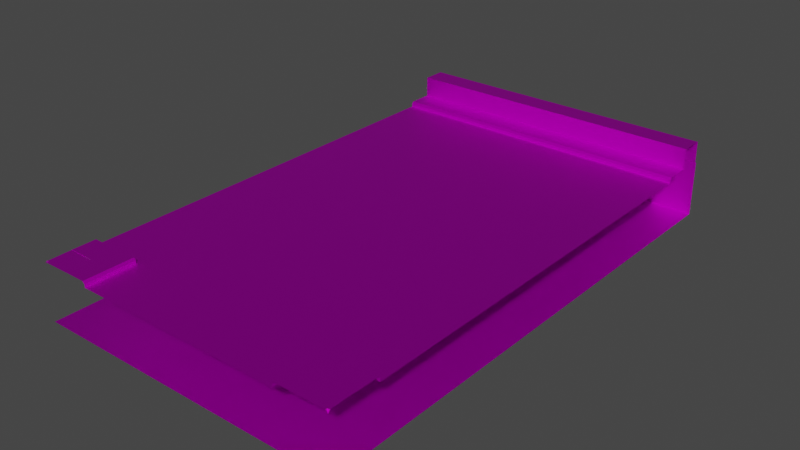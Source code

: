 # Source: HighwayJoinRoad.blend  (saved by Blender 2.82.7; exported with 4.5.12 LTS)
import bpy
from mathutils import Matrix  # noqa: F401  (used for matrix-valued properties, if any)

bpy.ops.wm.read_factory_settings(use_empty=True)
scene = bpy.context.scene
scene.name = 'Scene'

# ---- collections
col_collection = bpy.data.collections.new('Collection'); scene.collection.children.link(col_collection)

# ---- images (referenced by path relative to the original .blend; pixels are not part of the script)
import os
ASSET_DIR = os.environ.get("B2B_ASSET_DIR", "")  # directory of the original .blend (textures are referenced by path, not embedded)
HERE = os.path.dirname(os.path.abspath(__file__))  # packed textures are extracted next to this script under _unpacked/

def load_image(name, relpath, width, height, colorspace="sRGB"):
    """Load a texture the original file referenced (path relative to the .blend, or extracted next to this script)."""
    p = next((c for c in (os.path.join(HERE, relpath), os.path.join(ASSET_DIR, relpath)) if relpath and os.path.exists(c)), "")
    if p:
        img = bpy.data.images.load(p, check_existing=True)
        img.name = name
    else:  # same state as the original file: an image datablock whose file is absent (Cycles renders it pink)
        img = bpy.data.images.new(name, width, height)
        img.source = "FILE"
        img.filepath = "//" + (relpath or name)
    img.colorspace_settings.name = colorspace
    return img
img_road = load_image('Road', 'Road Colorscheme.png', 1024, 1024, 'sRGB')

# ---- materials (node trees are filled in below, after node groups)
mat_road = bpy.data.materials.new('Road')
mat_road.use_transparent_shadow = False
mat_road.diffuse_color = (1.0, 1.0, 1.0, 1.0)
mat_road.roughness = 0.5528
mat_road.specular_intensity = 1.0
mat_road.metallic = 1.0
mat_light = bpy.data.materials.new('Light')
mat_light.use_transparent_shadow = False
mat_light.diffuse_color = (1.0, 1.0, 1.0, 1.0)
mat_light.roughness = 0.5528
mat_light.specular_intensity = 1.0
mat_light.metallic = 1.0

# ---- material node trees
mat_road.use_nodes = True; mat_road.node_tree.nodes.clear()
_N = mat_road.node_tree.nodes; _L = mat_road.node_tree.links
n0 = _N.new('ShaderNodeOutputMaterial'); n0.name = 'Material Output'; n0.location = (300, 300)
n1 = _N.new('ShaderNodeBsdfPrincipled'); n1.name = 'Principled BSDF'; n1.location = (10, 300)
n1.distribution = 'GGX'
n1.subsurface_method = 'BURLEY'
n1.inputs[1].default_value = 1.0
n1.inputs[2].default_value = 0.5528
n1.inputs[3].default_value = 1.45
n1.inputs[13].default_value = 1.0
n1.inputs[27].default_value = (0.0, 0.0, 0.0, 1.0)
n1.inputs[28].default_value = 1.0
n2 = _N.new('ShaderNodeNormalMap'); n2.name = 'Normal Map'; n2.location = (-300, -300)
n2.label = 'Normal/Map'
n3 = _N.new('ShaderNodeTexImage'); n3.name = 'Image Texture'; n3.location = (-300, 600)
n3.image = img_road
_L.new(n1.outputs[0], n0.inputs[0])
_L.new(n2.outputs[0], n1.inputs[5])
_L.new(n3.outputs[0], n1.inputs[0])
n0.is_active_output = True
mat_light.use_nodes = True; mat_light.node_tree.nodes.clear()
_N = mat_light.node_tree.nodes; _L = mat_light.node_tree.links
n0 = _N.new('ShaderNodeOutputMaterial'); n0.name = 'Material Output'; n0.location = (300, 300)
n1 = _N.new('ShaderNodeBsdfPrincipled'); n1.name = 'Principled BSDF'; n1.location = (10, 300)
n1.distribution = 'GGX'
n1.subsurface_method = 'BURLEY'
n1.inputs[1].default_value = 1.0
n1.inputs[2].default_value = 0.5528
n1.inputs[3].default_value = 1.45
n1.inputs[13].default_value = 1.0
n1.inputs[27].default_value = (0.0, 0.0, 0.0, 1.0)
n1.inputs[28].default_value = 1.0
n2 = _N.new('ShaderNodeNormalMap'); n2.name = 'Normal Map'; n2.location = (-300, -300)
n2.label = 'Normal/Map'
n3 = _N.new('ShaderNodeTexImage'); n3.name = 'Image Texture'; n3.location = (-300, 600)
n3.image = img_road
_L.new(n1.outputs[0], n0.inputs[0])
_L.new(n2.outputs[0], n1.inputs[5])
_L.new(n3.outputs[0], n1.inputs[0])
n0.is_active_output = True

# ---- world
world_world = bpy.data.worlds.new('World'); scene.world = world_world
world_world.use_nodes = True; world_world.node_tree.nodes.clear()
_N = world_world.node_tree.nodes; _L = world_world.node_tree.links
n0 = _N.new('ShaderNodeOutputWorld'); n0.name = 'World Output'; n0.location = (300, 300)
n1 = _N.new('ShaderNodeBackground'); n1.name = 'Background'; n1.location = (10, 300)
n1.inputs[0].default_value = (0.05088, 0.05088, 0.05088, 1.0)
_L.new(n1.outputs[0], n0.inputs[0])
n0.is_active_output = True
world_world.color = (0.05088, 0.05088, 0.05088)
world_world.use_sun_shadow = False
world_world.sun_shadow_jitter_overblur = 0.0

# ---- meshes
me_mesh = bpy.data.meshes.new('Mesh')
me_mesh.from_pydata([(1.2, 7.575, -6.25), (1.2, 7.625, -6.3), (1.25, 7.575, -6.3), (1.25, 7.575, -1.2), (1.2, 7.625, -1.2), (1.2, 7.575, -1.25), (0.05, 7.625, -0.05), (0.0, 7.575, -1.732e-06), (0.0, 7.625, -0.05), (-5.289e-07, 7.625, -7.45), (5.962e-08, 7.575, -7.5), (0.05, 7.625, -7.45), (0.05, 7.625, -7.45), (5.962e-08, 7.575, -7.5), (0.05, 7.625, -7.5), (0.05, 7.625, -1.742e-06), (0.0, 7.575, -1.732e-06), (0.05, 7.625, -0.05), (1.25, 7.5, -6.25), (1.2, 7.5, -6.25), (1.25, 7.5, -6.3), (1.25, 7.5, -1.25), (1.25, 7.5, -1.2), (1.2, 7.5, -1.25), (11.63, 7.542, -3.854), (11.81, 7.542, -3.854), (11.81, 7.542, -3.854), (11.81, 7.542, -3.671), (11.81, 7.542, -3.671), (11.63, 7.542, -3.671), (11.63, 7.542, -3.671), (11.63, 7.542, -3.854), (11.63, 7.542, -3.854), (11.63, 7.542, -3.671), (11.81, 7.542, -3.671), (11.81, 7.542, -3.854), (1.25, 7.575, -7.5), (1.25, 7.575, -6.3), (1.2, 7.625, -6.3), (1.2, 7.625, -7.5), (1.2, 7.5, -6.25), (1.2, 7.575, -6.25), (1.25, 7.575, -6.3), (1.25, 7.5, -6.3), (1.25, 7.5, -1.2), (1.25, 7.575, -1.2), (1.2, 7.575, -1.25), (1.2, 7.5, -1.25), (3.7, 7.5, -6.25), (3.7, 7.5, -7.5), (3.8, 7.5, -7.5), (3.8, 7.5, -6.25), (6.2, 7.5, -6.25), (3.8, 7.5, -7.5), (6.2, 7.5, -7.5), (3.8, 7.5, -6.25), (6.25, 7.5, -3.75), (6.3, 7.5, -6.25), (3.7, 7.5, -6.25), (8.7, 7.5, -6.25), (8.7, 7.5, -7.5), (6.3, 7.5, -7.5), (8.8, 7.5, -6.25), (11.25, 7.5, -7.5), (8.8, 7.5, -7.5), (11.25, 7.5, -1.669e-06), (8.8, 7.5, -1.25), (8.8, 7.5, -1.865e-06), (8.7, 7.5, -1.25), (6.3, 7.5, -1.25), (6.3, 7.5, -1.786e-06), (8.7, 7.5, -1.85e-06), (6.2, 7.5, -1.25), (3.8, 7.5, -1.25), (6.2, 7.5, -1.771e-06), (3.8, 7.5, -1.706e-06), (3.7, 7.5, -1.25), (1.25, 7.5, -1.25), (3.7, 7.5, -1.691e-06), (1.25, 7.5, -1.023e-06), (1.25, 7.5, -3.7), (-1.887e-07, 7.5, -1.25), (0.0, 7.5, -3.7), (1.25, 7.5, -3.8), (1.25, 7.5, -6.25), (3.7, 7.5, -7.5), (1.25, 7.5, -7.5), (-3.477e-07, 7.5, -6.25), (0.0, 7.5, -3.8), (-3.552e-07, 7.625, -6.3), (1.2, 7.625, -6.3), (1.2, 7.575, -6.25), (-3.477e-07, 7.575, -6.25), (-3.477e-07, 7.575, -6.25), (1.2, 7.575, -6.25), (1.2, 7.5, -6.25), (-3.477e-07, 7.5, -6.25), (-1.887e-07, 7.5, -1.25), (1.2, 7.5, -1.25), (1.2, 7.575, -1.25), (-1.887e-07, 7.575, -1.25), (0.625, 7.625, -1.53e-06), (0.625, 7.633, -1.589e-06), (0.6125, 7.625, -0.6125), (0.6125, 7.625, -0.6125), (12.5, 6.25, -7.5), (-5.364e-07, 6.25, -7.5), (5.96e-07, 6.25, -1.823e-06), (12.5, 6.25, -1.803e-06), (12.5, 7.575, -2.457e-06), (12.5, 7.575, -7.5), (12.5, 6.25, -7.5), (12.5, 6.25, -1.803e-06), (0.05, 7.625, -0.05), (0.05, 7.625, -0.05), (0.05, 7.633, -1.801e-06), (0.05, 7.625, -1.742e-06), (3.7, 7.5, -1.691e-06), (3.7, 7.5, -1.25), (3.8, 7.5, -1.25), (3.8, 7.5, -1.706e-06), (6.2, 7.5, -1.771e-06), (6.2, 7.5, -1.25), (6.3, 7.5, -1.25), (6.3, 7.5, -1.786e-06), (8.7, 7.5, -1.85e-06), (8.7, 7.5, -1.25), (8.8, 7.5, -1.25), (8.8, 7.5, -1.865e-06), (8.7, 7.5, -6.25), (8.7, 7.5, -7.5), (8.8, 7.5, -7.5), (8.8, 7.5, -6.25), (1.25, 7.5, -7.5), (1.25, 7.5, -6.3), (1.25, 7.575, -6.3), (1.25, 7.575, -7.5), (0.0, 7.5, -3.7), (0.0, 7.5, -3.8), (1.25, 7.5, -3.8), (1.25, 7.5, -3.7), (6.2, 7.5, -6.25), (6.2, 7.5, -7.5), (6.3, 7.5, -7.5), (6.3, 7.5, -6.25), (0.0, 7.625, -0.05), (-2.084e-22, 7.633, -0.05), (0.05, 7.633, -0.05), (0.05, 7.625, -0.05), (12.45, 7.625, -2.452e-06), (12.45, 7.625, -7.5), (12.5, 7.575, -7.5), (12.5, 7.575, -2.457e-06), (0.05, 7.625, -7.45), (0.05, 7.617, -7.45), (-5.289e-07, 7.622, -7.45), (-5.289e-07, 7.625, -7.45), (11.25, 7.5, -1.669e-06), (11.25, 7.5, -7.5), (11.25, 7.575, -7.5), (11.25, 7.575, -1.642e-06), (11.25, 7.575, -1.642e-06), (11.25, 7.575, -7.5), (11.3, 7.625, -7.5), (11.3, 7.625, -1.652e-06), (11.3, 7.625, -1.652e-06), (11.3, 7.625, -7.5), (11.88, 7.625, -7.5), (11.88, 7.625, -2.007e-06), (11.88, 8.125, -2.059e-06), (11.88, 8.125, -7.5), (12.45, 8.125, -7.5), (12.45, 8.125, -2.444e-06), (11.88, 7.625, -7.5), (11.88, 8.125, -7.5), (11.88, 8.125, -2.059e-06), (11.88, 7.625, -2.007e-06), (0.05, 7.625, -7.5), (0.05, 7.622, -7.5), (0.05, 7.622, -7.45), (0.05, 7.625, -7.45), (12.45, 7.625, -2.452e-06), (12.45, 8.125, -2.444e-06), (12.45, 8.125, -7.5), (12.45, 7.625, -7.5), (1.2, 7.625, -1.319e-06), (1.2, 7.625, -1.2), (1.25, 7.575, -1.2), (1.25, 7.575, -1.295e-06), (-1.887e-07, 7.575, -1.25), (1.2, 7.575, -1.25), (1.2, 7.625, -1.2), (-1.812e-07, 7.625, -1.2), (1.25, 7.575, -1.295e-06), (1.25, 7.575, -1.2), (1.25, 7.5, -1.2), (1.25, 7.5, -1.023e-06), (1.2, 7.625, -1.319e-06), (0.625, 7.625, -1.53e-06), (0.6125, 7.625, -0.6125), (1.2, 7.625, -1.2), (-1.812e-07, 7.625, -1.2), (-9.437e-08, 7.625, -0.625), (-5.289e-07, 7.614, -7.45), (0.05, 7.614, -7.45), (-4.421e-07, 7.622, -6.875), (0.6125, 7.617, -6.887), (0.625, 7.622, -7.5), (0.05, 7.614, -7.5), (0.05, 7.633, -1.801e-06), (0.05, 7.633, -0.05), (0.625, 7.633, -1.589e-06), (0.6125, 7.633, -0.6125), (-9.437e-08, 7.633, -0.625), (-2.083e-22, 7.633, -0.05), (0.6125, 7.625, -6.887), (0.6125, 7.622, -6.887), (0.625, 7.614, -7.5), (0.625, 7.625, -7.5), (-4.421e-07, 7.625, -6.875), (-4.421e-07, 7.614, -6.875), (0.6125, 7.614, -6.887), (0.6125, 7.625, -6.887), (0.6125, 7.625, -0.6125), (0.6125, 7.633, -0.6125), (-9.437e-08, 7.633, -0.625), (-9.437e-08, 7.625, -0.625), (1.2, 7.625, -7.5), (0.6125, 7.625, -6.887), (0.625, 7.625, -7.5), (1.2, 7.625, -6.3), (-3.552e-07, 7.625, -6.3), (-4.421e-07, 7.625, -6.875)], [(24, 25), (26, 27), (28, 29), (30, 31)], [(0, 2, 1), (3, 5, 4), (6, 8, 7), (9, 11, 10), (12, 14, 13), (15, 17, 16), (18, 20, 19), (21, 23, 22), (32, 34, 33), (32, 35, 34), (36, 38, 37), (36, 39, 38), (40, 42, 41), (40, 43, 42), (44, 46, 45), (44, 47, 46), (48, 50, 49), (48, 51, 50), (52, 54, 53), (52, 53, 55), (56, 52, 55), (56, 57, 52), (56, 55, 58), (56, 59, 57), (57, 59, 60), (57, 60, 61), (56, 62, 59), (63, 62, 56), (62, 63, 64), (56, 65, 63), (66, 65, 56), (67, 65, 66), (68, 66, 56), (69, 68, 56), (70, 68, 69), (70, 71, 68), (72, 69, 56), (73, 72, 56), (74, 72, 73), (74, 73, 75), (76, 73, 56), (77, 76, 56), (78, 76, 77), (78, 77, 79), (77, 56, 80), (81, 77, 80), (81, 80, 82), (80, 56, 83), (83, 56, 58), (83, 58, 84), (84, 58, 85), (84, 85, 86), (87, 83, 84), (87, 88, 83), (89, 91, 90), (89, 92, 91), (93, 95, 94), (93, 96, 95), (97, 99, 98), (97, 100, 99), (101, 103, 102), (101, 104, 103), (105, 107, 106), (105, 108, 107), (109, 111, 110), (109, 112, 111), (113, 115, 114), (113, 116, 115), (117, 119, 118), (117, 120, 119), (121, 123, 122), (121, 124, 123), (125, 127, 126), (125, 128, 127), (129, 131, 130), (129, 132, 131), (133, 135, 134), (133, 136, 135), (137, 139, 138), (137, 140, 139), (141, 143, 142), (141, 144, 143), (145, 147, 146), (145, 148, 147), (149, 151, 150), (149, 152, 151), (153, 155, 154), (153, 156, 155), (157, 159, 158), (157, 160, 159), (161, 163, 162), (161, 164, 163), (165, 167, 166), (165, 168, 167), (169, 171, 170), (169, 172, 171), (173, 175, 174), (173, 176, 175), (177, 179, 178), (177, 180, 179), (181, 183, 182), (181, 184, 183), (185, 187, 186), (185, 188, 187), (189, 191, 190), (189, 192, 191), (193, 195, 194), (193, 196, 195), (197, 199, 198), (200, 199, 197), (200, 201, 199), (201, 202, 199), (203, 205, 204), (206, 204, 205), (206, 207, 204), (207, 208, 204), (209, 211, 210), (212, 210, 211), (212, 213, 210), (213, 214, 210), (215, 217, 216), (215, 218, 217), (219, 221, 220), (219, 222, 221), (223, 225, 224), (223, 226, 225), (227, 229, 228), (230, 227, 228), (230, 228, 231), (231, 228, 232)])
me_mesh.polygons.foreach_set('use_smooth', [True] * 130)
_uv = me_mesh.uv_layers.new(name='map1')
_uv.uv.foreach_set('vector', [0.624, 0.8671, 0.624, 0.8671, 0.624, 0.8671, 0.624, 0.8671, 0.624, 0.8671, 0.624, 0.8671, 0.624, 0.8671, 0.624, 0.8671, 0.624, 0.8671, 0.624, 0.8671, 0.624, 0.8671, 0.624, 0.8671, 0.624, 0.8671, 0.624, 0.8671, 0.624, 0.8671, 0.624, 0.8671, 0.624, 0.8671, 0.624, 0.8671, 0.1249, 0.8795, 0.1249, 0.8795, 0.1249, 0.8795, 0.1249, 0.8795, 0.1249, 0.8795, 0.1249, 0.8795, 0.625, 0.875, 0.625, 0.875, 0.625, 0.875, 0.625, 0.875, 0.625, 0.875, 0.625, 0.875, 0.624, 0.8671, 0.624, 0.8671, 0.624, 0.8671, 0.624, 0.8671, 0.624, 0.8671, 0.624, 0.8671, 0.624, 0.8671, 0.624, 0.8671, 0.624, 0.8671, 0.624, 0.8671, 0.624, 0.8671, 0.624, 0.8671, 0.624, 0.8671, 0.624, 0.8671, 0.624, 0.8671, 0.624, 0.8671, 0.624, 0.8671, 0.624, 0.8671, 0.8844, 0.8702, 0.8844, 0.8702, 0.8844, 0.8702, 0.8844, 0.8702, 0.8844, 0.8702, 0.8844, 0.8702, 0.1249, 0.8795, 0.1249, 0.8795, 0.1249, 0.8795, 0.1249, 0.8795, 0.1249, 0.8795, 0.1249, 0.8795, 0.1249, 0.8795, 0.1249, 0.8795, 0.1249, 0.8795, 0.1249, 0.8795, 0.1249, 0.8795, 0.1249, 0.8795, 0.1249, 0.8795, 0.1249, 0.8795, 0.1249, 0.8795, 0.1249, 0.8795, 0.1249, 0.8795, 0.1249, 0.8795, 0.1249, 0.8795, 0.1249, 0.8795, 0.1249, 0.8795, 0.1249, 0.8795, 0.1249, 0.8795, 0.1249, 0.8795, 0.1249, 0.8795, 0.1249, 0.8795, 0.1249, 0.8795, 0.1249, 0.8795, 0.1249, 0.8795, 0.1249, 0.8795, 0.1249, 0.8795, 0.1249, 0.8795, 0.1249, 0.8795, 0.1249, 0.8795, 0.1249, 0.8795, 0.1249, 0.8795, 0.1249, 0.8795, 0.1249, 0.8795, 0.1249, 0.8795, 0.1249, 0.8795, 0.1249, 0.8795, 0.1249, 0.8795, 0.1249, 0.8795, 0.1249, 0.8795, 0.1249, 0.8795, 0.1249, 0.8795, 0.1249, 0.8795, 0.1249, 0.8795, 0.1249, 0.8795, 0.1249, 0.8795, 0.1249, 0.8795, 0.1249, 0.8795, 0.1249, 0.8795, 0.1249, 0.8795, 0.1249, 0.8795, 0.1249, 0.8795, 0.1249, 0.8795, 0.1249, 0.8795, 0.1249, 0.8795, 0.1249, 0.8795, 0.1249, 0.8795, 0.1249, 0.8795, 0.1249, 0.8795, 0.1249, 0.8795, 0.1249, 0.8795, 0.1249, 0.8795, 0.1249, 0.8795, 0.1249, 0.8795, 0.1249, 0.8795, 0.1249, 0.8795, 0.1249, 0.8795, 0.1249, 0.8795, 0.1249, 0.8795, 0.1249, 0.8795, 0.1249, 0.8795, 0.1249, 0.8795, 0.1249, 0.8795, 0.1249, 0.8795, 0.1249, 0.8795, 0.1249, 0.8795, 0.1249, 0.8795, 0.1249, 0.8795, 0.1249, 0.8795, 0.1249, 0.8795, 0.1249, 0.8795, 0.1249, 0.8795, 0.1249, 0.8795, 0.1249, 0.8795, 0.1249, 0.8795, 0.1249, 0.8795, 0.1249, 0.8795, 0.1249, 0.8795, 0.1249, 0.8795, 0.1249, 0.8795, 0.1249, 0.8795, 0.1249, 0.8795, 0.1249, 0.8795, 0.1249, 0.8795, 0.1249, 0.8795, 0.1249, 0.8795, 0.1249, 0.8795, 0.1249, 0.8795, 0.1249, 0.8795, 0.1249, 0.8795, 0.1249, 0.8795, 0.1249, 0.8795, 0.1249, 0.8795, 0.1249, 0.8795, 0.624, 0.8671, 0.624, 0.8671, 0.624, 0.8671, 0.624, 0.8671, 0.624, 0.8671, 0.624, 0.8671, 0.624, 0.8671, 0.624, 0.8671, 0.624, 0.8671, 0.624, 0.8671, 0.624, 0.8671, 0.624, 0.8671, 0.624, 0.8671, 0.624, 0.8671, 0.624, 0.8671, 0.624, 0.8671, 0.624, 0.8671, 0.624, 0.8671, 0.3822, 0.8826, 0.3822, 0.8826, 0.3822, 0.8826, 0.3822, 0.8826, 0.3822, 0.8826, 0.3822, 0.8826, 0.624, 0.8671, 0.624, 0.8671, 0.624, 0.8671, 0.624, 0.8671, 0.624, 0.8671, 0.624, 0.8671, 0.624, 0.8671, 0.624, 0.8671, 0.624, 0.8671, 0.624, 0.8671, 0.624, 0.8671, 0.624, 0.8671, 0.624, 0.8671, 0.624, 0.8671, 0.624, 0.8671, 0.624, 0.8671, 0.624, 0.8671, 0.624, 0.8671, 0.8844, 0.8702, 0.8844, 0.8702, 0.8844, 0.8702, 0.8844, 0.8702, 0.8844, 0.8702, 0.8844, 0.8702, 0.8844, 0.8702, 0.8844, 0.8702, 0.8844, 0.8702, 0.8844, 0.8702, 0.8844, 0.8702, 0.8844, 0.8702, 0.8844, 0.8702, 0.8844, 0.8702, 0.8844, 0.8702, 0.8844, 0.8702, 0.8844, 0.8702, 0.8844, 0.8702, 0.8844, 0.8702, 0.8844, 0.8702, 0.8844, 0.8702, 0.8844, 0.8702, 0.8844, 0.8702, 0.8844, 0.8702, 0.624, 0.8671, 0.624, 0.8671, 0.624, 0.8671, 0.624, 0.8671, 0.624, 0.8671, 0.624, 0.8671, 0.8844, 0.8702, 0.8844, 0.8702, 0.8844, 0.8702, 0.8844, 0.8702, 0.8844, 0.8702, 0.8844, 0.8702, 0.8844, 0.8702, 0.8844, 0.8702, 0.8844, 0.8702, 0.8844, 0.8702, 0.8844, 0.8702, 0.8844, 0.8702, 0.624, 0.8671, 0.624, 0.8671, 0.624, 0.8671, 0.624, 0.8671, 0.624, 0.8671, 0.624, 0.8671, 0.624, 0.8671, 0.624, 0.8671, 0.624, 0.8671, 0.624, 0.8671, 0.624, 0.8671, 0.624, 0.8671, 0.624, 0.8671, 0.624, 0.8671, 0.624, 0.8671, 0.624, 0.8671, 0.624, 0.8671, 0.624, 0.8671, 0.624, 0.8671, 0.624, 0.8671, 0.624, 0.8671, 0.624, 0.8671, 0.624, 0.8671, 0.624, 0.8671, 0.624, 0.8671, 0.624, 0.8671, 0.624, 0.8671, 0.624, 0.8671, 0.624, 0.8671, 0.624, 0.8671, 0.3822, 0.8826, 0.3822, 0.8826, 0.3822, 0.8826, 0.3822, 0.8826, 0.3822, 0.8826, 0.3822, 0.8826, 0.3822, 0.8826, 0.3822, 0.8826, 0.3822, 0.8826, 0.3822, 0.8826, 0.3822, 0.8826, 0.3822, 0.8826, 0.3822, 0.8826, 0.3822, 0.8826, 0.3822, 0.8826, 0.3822, 0.8826, 0.3822, 0.8826, 0.3822, 0.8826, 0.624, 0.8671, 0.624, 0.8671, 0.624, 0.8671, 0.624, 0.8671, 0.624, 0.8671, 0.624, 0.8671, 0.624, 0.8671, 0.624, 0.8671, 0.624, 0.8671, 0.624, 0.8671, 0.624, 0.8671, 0.624, 0.8671, 0.624, 0.8671, 0.624, 0.8671, 0.624, 0.8671, 0.624, 0.8671, 0.624, 0.8671, 0.624, 0.8671, 0.624, 0.8671, 0.624, 0.8671, 0.624, 0.8671, 0.624, 0.8671, 0.624, 0.8671, 0.624, 0.8671, 0.624, 0.8671, 0.624, 0.8671, 0.624, 0.8671, 0.624, 0.8671, 0.624, 0.8671, 0.624, 0.8671, 0.3822, 0.8826, 0.3822, 0.8826, 0.3822, 0.8826, 0.3822, 0.8826, 0.3822, 0.8826, 0.3822, 0.8826, 0.3822, 0.8826, 0.3822, 0.8826, 0.3822, 0.8826, 0.3822, 0.8826, 0.3822, 0.8826, 0.3822, 0.8826, 0.3822, 0.8826, 0.3822, 0.8826, 0.3822, 0.8826, 0.3822, 0.8826, 0.3822, 0.8826, 0.3822, 0.8826, 0.3822, 0.8826, 0.3822, 0.8826, 0.3822, 0.8826, 0.3822, 0.8826, 0.3822, 0.8826, 0.3822, 0.8826, 0.3822, 0.8826, 0.3822, 0.8826, 0.3822, 0.8826, 0.3822, 0.8826, 0.3822, 0.8826, 0.3822, 0.8826, 0.3822, 0.8826, 0.3822, 0.8826, 0.3822, 0.8826, 0.3822, 0.8826, 0.3822, 0.8826, 0.3822, 0.8826, 0.3822, 0.8826, 0.3822, 0.8826, 0.3822, 0.8826, 0.3822, 0.8826, 0.3822, 0.8826, 0.3822, 0.8826, 0.3822, 0.8826, 0.3822, 0.8826, 0.3822, 0.8826, 0.3822, 0.8826, 0.3822, 0.8826, 0.3822, 0.8826, 0.3822, 0.8826, 0.3822, 0.8826, 0.3822, 0.8826, 0.3822, 0.8826, 0.3822, 0.8826, 0.3822, 0.8826, 0.3822, 0.8826, 0.3822, 0.8826, 0.3822, 0.8826, 0.3822, 0.8826, 0.3822, 0.8826, 0.3822, 0.8826, 0.3822, 0.8826, 0.3822, 0.8826, 0.3822, 0.8826, 0.3822, 0.8826, 0.3822, 0.8826, 0.3822, 0.8826])
me_mesh.materials.append(mat_road)
me_mesh.materials.append(mat_light)
me_mesh.use_remesh_fix_poles = True
me_mesh.use_remesh_preserve_attributes = False
me_mesh.use_mirror_vertex_groups = False
me_mesh.update()
me_mesh.normals_split_custom_set([tuple(v) for v in zip(*[iter([0.5774, 0.5774, 0.5773, 0.5774, 0.5774, 0.5773, 0.5774, 0.5774, 0.5773, 0.5774, 0.5773, -0.5773, 0.5774, 0.5773, -0.5773, 0.5774, 0.5773, -0.5773, -1.692e-05, 0.7071, 0.7071, -1.692e-05, 0.7071, 0.7071, -1.692e-05, 0.7071, 0.7071, 0.0, 0.7071, -0.7071, 0.0, 0.7071, -0.7071, 0.0, 0.7071, -0.7071, -0.7071, 0.7071, 0.0, -0.7071, 0.7071, 0.0, -0.7071, 0.7071, 0.0, -0.7071, 0.7071, 0.0, -0.7071, 0.7071, 0.0, -0.7071, 0.7071, 0.0, 0.0, 1.0, 0.0, 0.0, 1.0, 0.0, 0.0, 1.0, 0.0, 0.0, 1.0, 0.0, 0.0, 1.0, 0.0, 0.0, 1.0, 0.0, 0.0, -1.0, 0.0, 0.0, -1.0, 0.0, 0.0, -1.0, 0.0, 0.0, -1.0, 0.0, 0.0, -1.0, 0.0, 0.0, -1.0, 0.0, 0.7071, 0.7071, 1.014e-06, 0.7071, 0.7071, 3.947e-08, 0.7071, 0.7071, 0.0, 0.7071, 0.7071, 1.014e-06, 0.7071, 0.7071, 1.054e-06, 0.7071, 0.7071, 3.947e-08, 0.7071, 0.0, 0.7071, 0.7071, 0.0, 0.7071, 0.7071, 0.0, 0.7071, 0.7071, 0.0, 0.7071, 0.7071, 0.0, 0.7071, 0.7071, 0.0, 0.7071, 0.7071, 0.0, -0.7071, 0.7071, 0.0, -0.7071, 0.7071, 0.0, -0.7071, 0.7071, 0.0, -0.7071, 0.7071, 0.0, -0.7071, 0.7071, 0.0, -0.7071, 0.0, 1.0, 0.0, 0.0, 1.0, 0.0, 0.0, 1.0, 0.0, 0.0, 1.0, 0.0, 0.0, 1.0, 0.0, 0.0, 1.0, 0.0, 0.0, 1.0, 0.0, 0.0, 1.0, 0.0, 0.0, 1.0, 0.0, 0.0, 1.0, 0.0, 0.0, 1.0, 0.0, 0.0, 1.0, -9.496e-07, 0.0, 1.0, 3.732e-08, 0.0, 1.0, 0.0, 0.0, 1.0, -9.496e-07, 0.0, 1.0, 3.732e-08, 0.0, 1.0, 0.0, 0.0, 1.0, 0.0, 0.0, 1.0, 3.732e-08, 0.0, 1.0, -9.496e-07, 0.0, 1.0, -4.177e-07, 0.0, 1.0, 3.732e-08, 0.0, 1.0, -3.798e-06, 0.0, 1.0, 0.0, 0.0, 1.0, 0.0, 0.0, 1.0, -3.798e-06, 0.0, 1.0, 0.0, 0.0, 1.0, 0.0, 0.0, 1.0, 0.0, 0.0, 1.0, 0.0, 0.0, 1.0, 3.732e-08, 0.0, 1.0, -1.256e-06, 0.0, 1.0, -3.798e-06, 0.0, 1.0, 0.0, 0.0, 1.0, -1.256e-06, 0.0, 1.0, 3.732e-08, 0.0, 1.0, -1.256e-06, 0.0, 1.0, 0.0, 0.0, 1.0, 0.0, 0.0, 1.0, 3.732e-08, 0.0, 1.0, 0.0, 0.0, 1.0, 0.0, 0.0, 1.0, 2.511e-06, 0.0, 1.0, 0.0, 0.0, 1.0, 3.732e-08, 0.0, 1.0, 0.0, 0.0, 1.0, 0.0, 0.0, 1.0, 2.511e-06, 0.0, 1.0, 7.597e-06, 0.0, 1.0, 2.511e-06, 0.0, 1.0, 3.732e-08, 0.0, 1.0, 0.0, 0.0, 1.0, 7.597e-06, 0.0, 1.0, 3.732e-08, 0.0, 1.0, 0.0, 0.0, 1.0, 7.597e-06, 0.0, 1.0, 0.0, 0.0, 1.0, 0.0, 0.0, 1.0, 0.0, 0.0, 1.0, 7.597e-06, 0.0, 1.0, 5.366e-08, 0.0, 1.0, 0.0, 0.0, 1.0, 3.732e-08, 0.0, 1.0, 2.683e-08, 0.0, 1.0, 5.366e-08, 0.0, 1.0, 3.732e-08, 0.0, 1.0, 0.0, 0.0, 1.0, 5.366e-08, 0.0, 1.0, 2.683e-08, 0.0, 1.0, 0.0, 0.0, 1.0, 2.683e-08, 0.0, 1.0, 0.0, 0.0, 1.0, 0.0, 0.0, 1.0, 2.683e-08, 0.0, 1.0, 3.732e-08, 0.0, 1.0, 1.168e-07, 0.0, 1.0, 0.0, 0.0, 1.0, 3.732e-08, 0.0, 1.0, 0.0, 0.0, 1.0, 0.0, 0.0, 1.0, 1.168e-07, 0.0, 1.0, 0.0, 0.0, 1.0, 1.168e-07, 0.0, 1.0, 0.0, 0.0, 1.0, 1.168e-07, 0.0, 1.0, 3.732e-08, 0.0, 1.0, -1.102e-07, 0.0, 1.0, 5.805e-08, 0.0, 1.0, 1.168e-07, 0.0, 1.0, -1.102e-07, 0.0, 1.0, 5.805e-08, 0.0, 1.0, -1.102e-07, 0.0, 1.0, -6.228e-07, 0.0, 1.0, -1.102e-07, 0.0, 1.0, 3.732e-08, 0.0, 1.0, 0.0, 0.0, 1.0, 0.0, 0.0, 1.0, 3.732e-08, 0.0, 1.0, -4.177e-07, 0.0, 1.0, 0.0, 0.0, 1.0, -4.177e-07, 0.0, 1.0, -3.118e-08, 0.0, 1.0, -3.118e-08, 0.0, 1.0, -4.177e-07, 0.0, 1.0, -2.179e-07, 0.0, 1.0, -3.118e-08, 0.0, 1.0, -2.179e-07, 0.0, 1.0, 0.0, 0.0, 1.0, 0.0, 0.0, 1.0, 0.0, 0.0, 1.0, -3.118e-08, 0.0, 1.0, 0.0, 0.0, 1.0, 0.0, 0.0, 1.0, 0.0, 0.0, 0.7071, 0.7071, 0.0, 0.7071, 0.7071, 0.0, 0.7071, 0.7071, 0.0, 0.7071, 0.7071, 0.0, 0.7071, 0.7071, 0.0, 0.7071, 0.7071, 0.0, 0.0, 1.0, 0.0, 0.0, 1.0, 0.0, 0.0, 1.0, 0.0, 0.0, 1.0, 0.0, 0.0, 1.0, 0.0, 0.0, 1.0, 9.803e-07, 0.0, -1.0, 6.754e-07, 0.0, -1.0, 6.623e-07, 0.0, -1.0, 9.803e-07, 0.0, -1.0, 9.934e-07, 0.0, -1.0, 6.754e-07, 0.0, -1.0, 0.9998, 0.0, -0.0204, -0.9998, 0.0001465, 0.02034, 0.9998, 0.0, -0.0204, 0.9998, 0.0, -0.0204, -0.9998, 0.0001453, 0.02034, -0.9998, 0.0001465, 0.02034, 0.0, -1.0, -6.004e-08, 0.0, -1.0, -1.145e-07, 0.0, -1.0, -1.745e-07, 0.0, -1.0, -6.004e-08, 0.0, -1.0, 0.0, 0.0, -1.0, -1.145e-07, 1.0, 0.0, 0.0, 1.0, 0.0, 0.0, 1.0, 0.0, 0.0, 1.0, 0.0, 0.0, 1.0, 0.0, 0.0, 1.0, 0.0, 0.0, 1.0, -3.855e-08, -6.641e-06, -1.0, -3.884e-07, 6.631e-06, 1.0, 0.0, -6.64e-06, 1.0, -3.855e-08, -6.641e-06, -1.0, -3.876e-07, 6.631e-06, -1.0, -3.884e-07, 6.631e-06, 0.0, 1.0, 0.0, 0.0, 1.0, 0.0, 0.0, 1.0, 0.0, 0.0, 1.0, 0.0, 0.0, 1.0, 0.0, 0.0, 1.0, 0.0, 0.0, 1.0, 0.0, 0.0, 1.0, 0.0, 0.0, 1.0, 0.0, 0.0, 1.0, 0.0, 0.0, 1.0, 0.0, 0.0, 1.0, 0.0, 0.0, 1.0, 0.0, 0.0, 1.0, 0.0, 0.0, 1.0, 0.0, 0.0, 1.0, 0.0, 0.0, 1.0, 0.0, 0.0, 1.0, 0.0, 0.0, 1.0, 0.0, 0.0, 1.0, 0.0, 0.0, 1.0, 0.0, 0.0, 1.0, 0.0, 0.0, 1.0, 0.0, 0.0, 1.0, 0.0, 1.0, 2.544e-05, 6.709e-08, 1.0, 1.052e-06, 1.622e-06, 1.0, 0.0, 1.689e-06, 1.0, 2.544e-05, 6.709e-08, 1.0, 2.649e-05, 0.0, 1.0, 1.052e-06, 1.622e-06, 0.0, 1.0, 0.0, 0.0, 1.0, 0.0, 0.0, 1.0, 0.0, 0.0, 1.0, 0.0, 0.0, 1.0, 0.0, 0.0, 1.0, 0.0, 0.0, 1.0, 0.0, 0.0, 1.0, 0.0, 0.0, 1.0, 0.0, 0.0, 1.0, 0.0, 0.0, 1.0, 0.0, 0.0, 1.0, 0.0, -2.394e-05, 4.728e-06, 1.0, -2.394e-05, 4.728e-06, 1.0, -2.394e-05, 4.728e-06, 1.0, -2.394e-05, 4.728e-06, 1.0, -2.394e-05, 4.728e-06, 1.0, -2.394e-05, 4.728e-06, 1.0, 0.7071, 0.7071, 0.0, 0.7071, 0.7071, 0.0, 0.7071, 0.7071, 0.0, 0.7071, 0.7071, 0.0, 0.7071, 0.7071, 0.0, 0.7071, 0.7071, 0.0, -1.838e-05, 0.0, 1.0, -1.775e-06, 0.0, 1.0, -1.903e-05, 0.0, 1.0, -1.838e-05, 0.0, 1.0, 0.0, 0.0, 1.0, -1.775e-06, 0.0, 1.0, -1.0, 0.0, 0.0, -1.0, 0.0, 0.0, -1.0, 0.0, 0.0, -1.0, 0.0, 0.0, -1.0, 0.0, 0.0, -1.0, 0.0, 0.0, -0.7071, 0.7071, 0.0, -0.7071, 0.7071, 0.0, -0.7071, 0.7071, 0.0, -0.7071, 0.7071, 0.0, -0.7071, 0.7071, 0.0, -0.7071, 0.7071, 0.0, 0.0, 1.0, 0.0, 0.0, 1.0, 0.0, 0.0, 1.0, 0.0, 0.0, 1.0, 0.0, 0.0, 1.0, 0.0, 0.0, 1.0, 0.0, 0.0, 1.0, 0.0, 0.0, 1.0, 0.0, 0.0, 1.0, 0.0, 0.0, 1.0, 0.0, 0.0, 1.0, 0.0, 0.0, 1.0, 0.0, -1.0, 1.386e-08, 0.0, -1.0, 3.133e-07, 0.0, -1.0, 0.0, 0.0, -1.0, 1.386e-08, 0.0, -1.0, 3.272e-07, 0.0, -1.0, 3.133e-07, 0.0, 1.0, 0.0, 5.813e-06, 1.0, 0.0, 5.81e-06, 1.0, 0.0, 5.813e-06, 1.0, 0.0, 5.813e-06, 1.0, 0.0, 5.81e-06, 1.0, 0.0, 5.81e-06, 1.0, 0.0, 0.0, 1.0, 0.0, 0.0, 1.0, 0.0, 0.0, 1.0, 0.0, 0.0, 1.0, 0.0, 0.0, 1.0, 0.0, 0.0, 0.7071, 0.7071, 0.0, 0.7071, 0.7071, 0.0, 0.7071, 0.7071, 0.0, 0.7071, 0.7071, 0.0, 0.7071, 0.7071, 0.0, 0.7071, 0.7071, 0.0, 5.334e-07, 0.7071, -0.7071, 6.959e-07, 0.7071, -0.7071, 7.025e-07, 0.7071, -0.7071, 5.334e-07, 0.7071, -0.7071, 5.268e-07, 0.7071, -0.7071, 6.959e-07, 0.7071, -0.7071, 1.0, 1.018e-05, -7.632e-07, 1.0, 4.21e-07, -3.157e-08, 1.0, 0.0, 0.0, 1.0, 1.018e-05, -7.632e-07, 1.0, 1.06e-05, -7.947e-07, 1.0, 4.21e-07, -3.157e-08, 0.0, 1.0, -8.469e-07, 0.0, 1.0, 6.589e-07, 0.0, 1.0, -1.65e-06, 0.0, 1.0, 1.353e-06, 0.0, 1.0, 6.589e-07, 0.0, 1.0, -8.469e-07, 0.0, 1.0, 1.353e-06, 0.0, 1.0, 1.317e-06, 0.0, 1.0, 6.589e-07, 0.0, 1.0, 1.317e-06, 0.0, 1.0, 0.0, 0.0, 1.0, 6.589e-07, 0.0, 0.9999, -0.01499, 0.007704, 0.9999, -0.01432, -0.005853, 1.0, -0.005857, -0.00306, 1.0, -0.003058, -0.005853, 1.0, -0.005857, 0.007704, 0.9999, -0.01432, -0.00306, 1.0, -0.003058, -0.01432, 0.9999, 0.007704, -0.005853, 1.0, -0.005857, -0.01432, 0.9999, 0.007704, -0.01499, 0.9999, -1.195e-05, -0.005853, 1.0, -0.005857, 0.0, 1.0, 3.317e-05, 4.571e-05, 1.0, -0.0005231, 1.121e-05, 1.0, -0.0003888, 3.026e-05, 1.0, -0.0005742, 1.121e-05, 1.0, -0.0003888, 4.571e-05, 1.0, -0.0005231, 3.026e-05, 1.0, -0.0005742, 1.143e-05, 1.0, -0.0005922, 1.121e-05, 1.0, -0.0003888, 1.143e-05, 1.0, -0.0005922, 1.417e-08, 1.0, -0.0005929, 1.121e-05, 1.0, -0.0003888, -0.9998, 0.0, -0.0204, -0.9998, 0.0, -0.0204, -0.9998, 0.0, -0.0204, -0.9998, 0.0, -0.0204, -0.9998, 0.0, -0.0204, -0.9998, 0.0, -0.0204, -0.0204, 0.0, -0.9998, -0.0204, 0.0, -0.9998, -0.0204, 0.0, -0.9998, -0.0204, 0.0, -0.9998, -0.0204, 0.0, -0.9998, -0.0204, 0.0, -0.9998, 0.02041, -7.306e-06, -0.9998, 0.0204, -7.214e-06, -0.9998, 0.02041, -7.307e-06, -0.9998, 0.02041, -7.306e-06, -0.9998, 0.0204, -7.213e-06, -0.9998, 0.0204, -7.214e-06, -0.9998, 0.0, 1.0, 8.469e-07, 0.0, 1.0, 1.65e-06, 0.0, 1.0, 2.629e-07, 0.0, 1.0, 0.0, 0.0, 1.0, 8.469e-07, 0.0, 1.0, 2.629e-07, 0.0, 1.0, 0.0, 0.0, 1.0, 2.629e-07, 0.0, 1.0, 0.0, 0.0, 1.0, 0.0, 0.0, 1.0, 2.629e-07, 0.0, 1.0, 0.0])] * 3)])

# ---- objects
ob_highway_join_road = bpy.data.objects.new('Highway Join Road', me_mesh)

# ---- transforms, parenting, visibility, modifiers, constraints
ob_highway_join_road.location = (6.825, -2.081, -6.687)
ob_highway_join_road.rotation_euler = (1.571, -0.0, 1.571)
ob_highway_join_road.color = (0.8, 0.8, 0.8, 1.0)
ob_highway_join_road.lineart.crease_threshold = 0.0

# ---- collection membership
col_collection.objects.link(ob_highway_join_road)

# ---- scene / render settings (as saved in the file)
scene.frame_start = 1; scene.frame_end = 250; scene.frame_set(1)
scene.render.engine = 'BLENDER_EEVEE_NEXT'
scene.cycles.use_denoising = False
scene.cycles.samples = 128
scene.cycles.sampling_pattern = 'TABULATED_SOBOL'
scene.cycles.use_adaptive_sampling = False
scene.cycles.use_light_tree = False
scene.view_settings.view_transform = 'Filmic'
bpy.context.view_layer.update()

# ---- added for rendering (the .blend has no active camera and no usable light): camera, sun
cam_auto = bpy.data.cameras.new('AutoCamera')
cam_auto.lens = 50.0
cam_auto.sensor_width = 36.0
cam_auto.clip_end = 1000.0
ob_auto_camera = bpy.data.objects.new('AutoCamera', cam_auto)
scene.collection.objects.link(ob_auto_camera)
ob_auto_camera.location = (16.6737, -12.1497, 11.3789)
ob_auto_camera.rotation_euler = (1.09748, -7.21219e-08, 0.694738)
scene.camera = ob_auto_camera
light_auto_sun = bpy.data.lights.new('AutoSun', 'SUN')
light_auto_sun.energy = 3.0
light_auto_sun.angle = 0.0523599
ob_auto_sun = bpy.data.objects.new('AutoSun', light_auto_sun)
scene.collection.objects.link(ob_auto_sun)
ob_auto_sun.rotation_euler = (0.872665, 0.174533, 0.523599)
bpy.context.view_layer.update()
